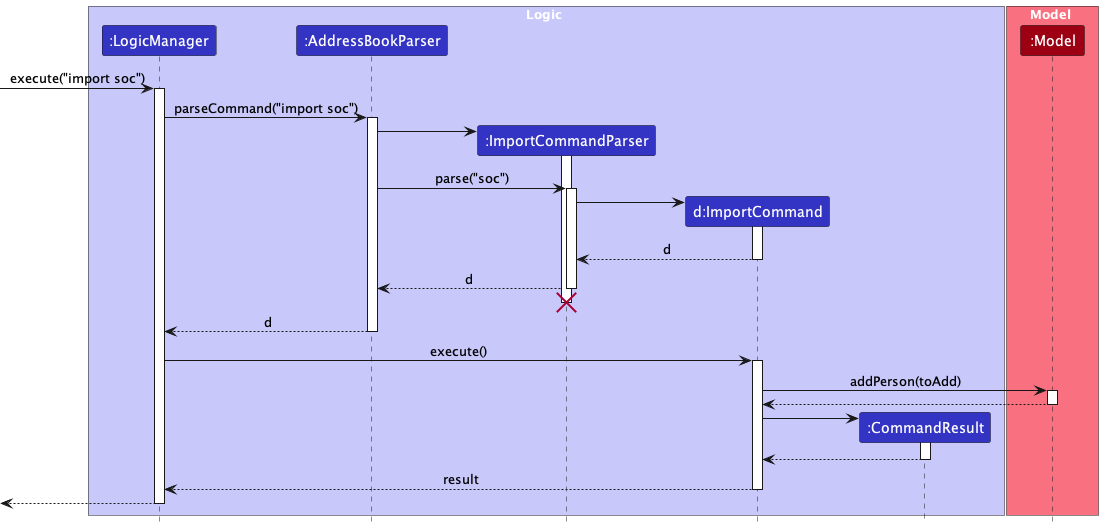

The diagram above was rendered by PlantUML. Its source (embedded in the PNG):
@startuml
!include style.puml

box Logic LOGIC_COLOR_T1
participant ":LogicManager" as LogicManager LOGIC_COLOR
participant ":AddressBookParser" as AddressBookParser LOGIC_COLOR
participant ":ImportCommandParser" as ImportCommandParser LOGIC_COLOR
participant "d:ImportCommand" as ImportCommand LOGIC_COLOR
participant ":CommandResult" as CommandResult LOGIC_COLOR
end box

box Model MODEL_COLOR_T1
participant ":Model" as Model MODEL_COLOR
end box

[-> LogicManager : execute("import soc")
activate LogicManager

LogicManager -> AddressBookParser : parseCommand("import soc")
activate AddressBookParser

create ImportCommandParser
AddressBookParser -> ImportCommandParser
activate ImportCommandParser

AddressBookParser -> ImportCommandParser : parse("soc")
activate ImportCommandParser

create ImportCommand
ImportCommandParser -> ImportCommand
activate ImportCommand

ImportCommand --> ImportCommandParser : d
deactivate ImportCommand

ImportCommandParser --> AddressBookParser : d
deactivate ImportCommandParser
'Hidden arrow to position the destroy marker below the end of the activation bar.
ImportCommandParser -[hidden]-> AddressBookParser
destroy ImportCommandParser

AddressBookParser --> LogicManager : d
deactivate AddressBookParser

LogicManager -> ImportCommand : execute()
activate ImportCommand


ImportCommand -> Model : addPerson(toAdd)
activate Model

Model --> ImportCommand
deactivate Model

create CommandResult
ImportCommand -> CommandResult
activate CommandResult

CommandResult --> ImportCommand
deactivate CommandResult

ImportCommand --> LogicManager : result
deactivate ImportCommand

[<--LogicManager
deactivate LogicManager
@enduml